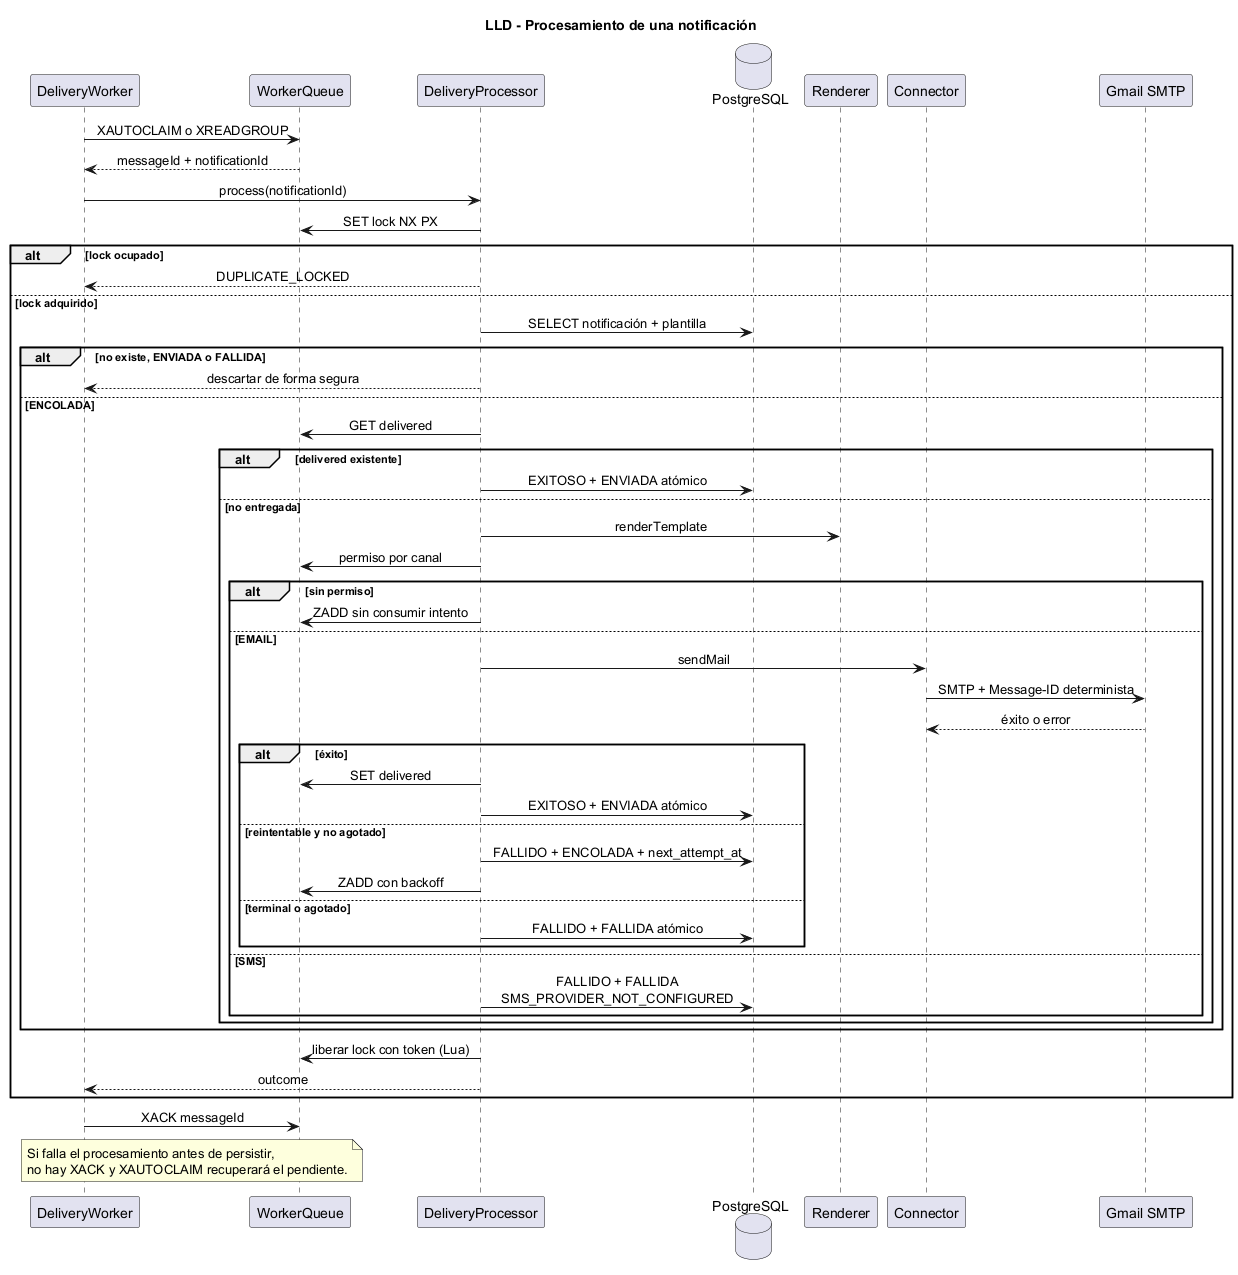

The diagram above was rendered by PlantUML. Its source (embedded in the PNG):
@startuml notificaciones-06-lld-notificaciones
skinparam backgroundColor #FFFFFF
skinparam shadowing false
skinparam sequenceMessageAlign center
title LLD - Procesamiento de una notificación

participant "DeliveryWorker" as runner
participant "WorkerQueue" as queue
participant "DeliveryProcessor" as processor
database "PostgreSQL" as db
participant "Renderer" as renderer
participant "Connector" as connector
participant "Gmail SMTP" as gmail

runner -> queue : XAUTOCLAIM o XREADGROUP
queue --> runner : messageId + notificationId
runner -> processor : process(notificationId)
processor -> queue : SET lock NX PX
alt lock ocupado
  processor --> runner : DUPLICATE_LOCKED
else lock adquirido
  processor -> db : SELECT notificación + plantilla
  alt no existe, ENVIADA o FALLIDA
    processor --> runner : descartar de forma segura
  else ENCOLADA
    processor -> queue : GET delivered
    alt delivered existente
      processor -> db : EXITOSO + ENVIADA atómico
    else no entregada
      processor -> renderer : renderTemplate
      processor -> queue : permiso por canal
      alt sin permiso
        processor -> queue : ZADD sin consumir intento
      else EMAIL
        processor -> connector : sendMail
        connector -> gmail : SMTP + Message-ID determinista
        gmail --> connector : éxito o error
        alt éxito
          processor -> queue : SET delivered
          processor -> db : EXITOSO + ENVIADA atómico
        else reintentable y no agotado
          processor -> db : FALLIDO + ENCOLADA + next_attempt_at
          processor -> queue : ZADD con backoff
        else terminal o agotado
          processor -> db : FALLIDO + FALLIDA atómico
        end
      else SMS
        processor -> db : FALLIDO + FALLIDA\nSMS_PROVIDER_NOT_CONFIGURED
      end
    end
  end
  processor -> queue : liberar lock con token (Lua)
  processor --> runner : outcome
end
runner -> queue : XACK messageId

note over runner,queue
Si falla el procesamiento antes de persistir,
no hay XACK y XAUTOCLAIM recuperará el pendiente.
end note
@enduml